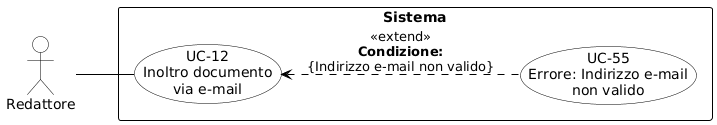

The diagram above was rendered by PlantUML. Its source (embedded in the PNG):
@startuml
skinparam shadowing false
skinparam defaultFontName Arial
left to right direction
skinparam ranksep 50
skinparam nodesep 15

skinparam usecase {
    BackgroundColor white
    BorderColor black
    ArrowColor black
}
skinparam actor {
    BackgroundColor white
    BorderColor black
}
skinparam rectangle {
    BorderColor black
    FontStyle bold
}

actor "Redattore" as R

rectangle "Sistema" {
    usecase "UC-12\nInoltro documento\nvia e-mail" as UC12
    usecase "UC-55\nErrore: Indirizzo e-mail\nnon valido" as UC55

    UC12 <.. UC55 : <<extend>>\n**Condizione:**\n{Indirizzo e-mail non valido}
}

R -- UC12
@enduml